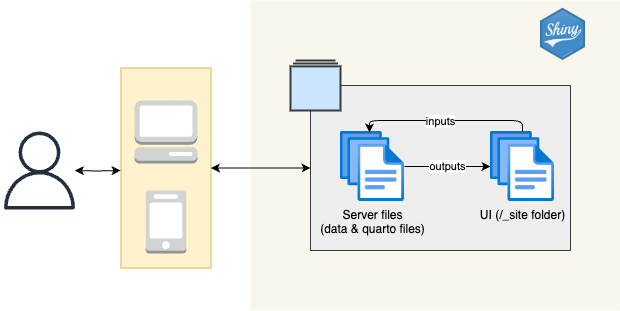

The diagram above was exported from draw.io. Its source (the exported page's mxGraphModel, read from the mxfile embedded in the PNG):
<mxGraphModel dx="890" dy="579" grid="1" gridSize="10" guides="1" tooltips="1" connect="1" arrows="1" fold="1" page="1" pageScale="1" pageWidth="827" pageHeight="1169" math="0" shadow="0">
  <root>
    <mxCell id="0" />
    <mxCell id="1" parent="0" />
    <mxCell id="AmThfHY6NaKwqO_-aNST-3" value="" style="rounded=0;whiteSpace=wrap;html=1;strokeColor=#d6b656;fillColor=#fff2cc;" vertex="1" parent="1">
      <mxGeometry x="270.5" y="187.5" width="90" height="200" as="geometry" />
    </mxCell>
    <mxCell id="AmThfHY6NaKwqO_-aNST-4" value="" style="rounded=0;whiteSpace=wrap;html=1;strokeColor=none;fillColor=#f9f7ed;" vertex="1" parent="1">
      <mxGeometry x="400" y="120" width="370" height="310" as="geometry" />
    </mxCell>
    <mxCell id="AmThfHY6NaKwqO_-aNST-6" value="" style="sketch=0;outlineConnect=0;fontColor=#232F3E;gradientColor=none;fillColor=#232F3D;strokeColor=none;dashed=0;verticalLabelPosition=bottom;verticalAlign=top;align=center;html=1;fontSize=12;fontStyle=0;aspect=fixed;pointerEvents=1;shape=mxgraph.aws4.user;" vertex="1" parent="1">
      <mxGeometry x="150" y="251" width="78" height="78" as="geometry" />
    </mxCell>
    <mxCell id="AmThfHY6NaKwqO_-aNST-7" value="" style="outlineConnect=0;dashed=0;verticalLabelPosition=bottom;verticalAlign=top;align=center;html=1;shape=mxgraph.aws3.management_console;fillColor=#D2D3D3;gradientColor=none;" vertex="1" parent="1">
      <mxGeometry x="284" y="220" width="63" height="63" as="geometry" />
    </mxCell>
    <mxCell id="AmThfHY6NaKwqO_-aNST-9" value="" style="outlineConnect=0;dashed=0;verticalLabelPosition=bottom;verticalAlign=top;align=center;html=1;shape=mxgraph.aws3.mobile_client;fillColor=#D2D3D3;gradientColor=none;" vertex="1" parent="1">
      <mxGeometry x="295.25" y="310" width="40.5" height="63" as="geometry" />
    </mxCell>
    <mxCell id="AmThfHY6NaKwqO_-aNST-24" style="edgeStyle=orthogonalEdgeStyle;rounded=0;orthogonalLoop=1;jettySize=auto;html=1;startArrow=classic;startFill=1;" edge="1" parent="1" source="AmThfHY6NaKwqO_-aNST-12" target="AmThfHY6NaKwqO_-aNST-3">
      <mxGeometry relative="1" as="geometry" />
    </mxCell>
    <mxCell id="AmThfHY6NaKwqO_-aNST-12" value="" style="rounded=0;whiteSpace=wrap;html=1;strokeColor=#36393d;fillColor=#eeeeee;" vertex="1" parent="1">
      <mxGeometry x="460" y="205" width="260" height="165" as="geometry" />
    </mxCell>
    <mxCell id="AmThfHY6NaKwqO_-aNST-11" value="" style="html=1;verticalLabelPosition=bottom;align=center;labelBackgroundColor=#ffffff;verticalAlign=top;strokeWidth=2;strokeColor=#36393d;shadow=0;dashed=0;shape=mxgraph.ios7.icons.folders;fillColor=#cce5ff;" vertex="1" parent="1">
      <mxGeometry x="440" y="180" width="50" height="50" as="geometry" />
    </mxCell>
    <mxCell id="AmThfHY6NaKwqO_-aNST-19" value="outputs" style="edgeStyle=orthogonalEdgeStyle;rounded=0;orthogonalLoop=1;jettySize=auto;html=1;" edge="1" parent="1" source="AmThfHY6NaKwqO_-aNST-13" target="AmThfHY6NaKwqO_-aNST-14">
      <mxGeometry relative="1" as="geometry" />
    </mxCell>
    <mxCell id="AmThfHY6NaKwqO_-aNST-13" value="Server files &lt;br&gt;(data &amp;amp; quarto files)" style="image;aspect=fixed;html=1;points=[];align=center;fontSize=12;image=img/lib/azure2/general/Files.svg;labelBackgroundColor=none;" vertex="1" parent="1">
      <mxGeometry x="490" y="251" width="64" height="70" as="geometry" />
    </mxCell>
    <mxCell id="AmThfHY6NaKwqO_-aNST-14" value="UI (/_site folder)" style="image;aspect=fixed;html=1;points=[];align=center;fontSize=12;image=img/lib/azure2/general/Files.svg;labelBackgroundColor=none;" vertex="1" parent="1">
      <mxGeometry x="640" y="251" width="64" height="70" as="geometry" />
    </mxCell>
    <mxCell id="AmThfHY6NaKwqO_-aNST-21" style="edgeStyle=orthogonalEdgeStyle;rounded=1;orthogonalLoop=1;jettySize=auto;html=1;entryX=0.453;entryY=0.014;entryDx=0;entryDy=0;entryPerimeter=0;curved=0;" edge="1" parent="1" source="AmThfHY6NaKwqO_-aNST-14" target="AmThfHY6NaKwqO_-aNST-13">
      <mxGeometry relative="1" as="geometry">
        <Array as="points">
          <mxPoint x="672" y="240" />
          <mxPoint x="519" y="240" />
        </Array>
      </mxGeometry>
    </mxCell>
    <mxCell id="AmThfHY6NaKwqO_-aNST-22" value="inputs" style="edgeLabel;html=1;align=center;verticalAlign=middle;resizable=0;points=[];" vertex="1" connectable="0" parent="AmThfHY6NaKwqO_-aNST-21">
      <mxGeometry x="0.182" y="1" relative="1" as="geometry">
        <mxPoint x="11" as="offset" />
      </mxGeometry>
    </mxCell>
    <mxCell id="AmThfHY6NaKwqO_-aNST-23" value="" style="shape=image;verticalLabelPosition=bottom;labelBackgroundColor=default;verticalAlign=top;aspect=fixed;imageAspect=0;image=https://christopherteixeira.com/post/2021-08-28-shiny-server/featured.jpeg;" vertex="1" parent="1">
      <mxGeometry x="690" y="127.83" width="45" height="52.17" as="geometry" />
    </mxCell>
    <mxCell id="AmThfHY6NaKwqO_-aNST-25" style="edgeStyle=orthogonalEdgeStyle;rounded=0;orthogonalLoop=1;jettySize=auto;html=1;startArrow=classic;startFill=1;" edge="1" parent="1" target="AmThfHY6NaKwqO_-aNST-6">
      <mxGeometry relative="1" as="geometry">
        <mxPoint x="270" y="290" as="sourcePoint" />
        <mxPoint x="248" y="285.57" as="targetPoint" />
      </mxGeometry>
    </mxCell>
  </root>
</mxGraphModel>